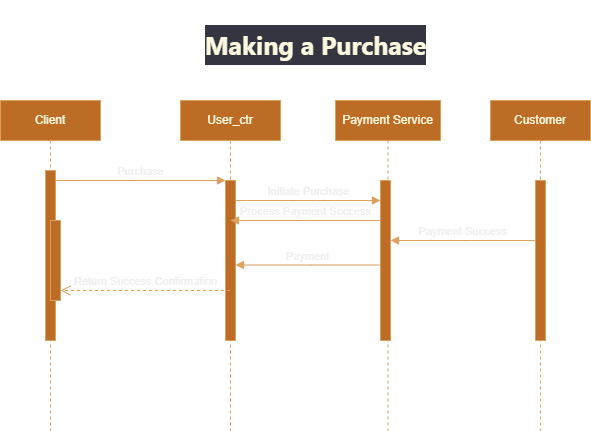

The diagram above was exported from draw.io. Its source (the exported page's mxGraphModel, read from the mxfile embedded in the PNG):
<mxGraphModel dx="437" dy="1632" grid="1" gridSize="10" guides="1" tooltips="1" connect="1" arrows="1" fold="1" page="1" pageScale="1" pageWidth="850" pageHeight="1100" math="0" shadow="0">
  <root>
    <mxCell id="0" />
    <mxCell id="1" parent="0" />
    <mxCell id="aM9ryv3xv72pqoxQDRHE-1" value="Client" style="shape=umlLifeline;perimeter=lifelinePerimeter;whiteSpace=wrap;html=1;container=0;dropTarget=0;collapsible=0;recursiveResize=0;outlineConnect=0;portConstraint=eastwest;newEdgeStyle={&quot;edgeStyle&quot;:&quot;elbowEdgeStyle&quot;,&quot;elbow&quot;:&quot;vertical&quot;,&quot;curved&quot;:0,&quot;rounded&quot;:0};labelBackgroundColor=none;fillColor=#BC6C25;strokeColor=#DDA15E;fontColor=#FEFAE0;" parent="1" vertex="1">
      <mxGeometry x="40" y="40" width="100" height="330" as="geometry" />
    </mxCell>
    <mxCell id="aM9ryv3xv72pqoxQDRHE-2" value="" style="html=1;points=[];perimeter=orthogonalPerimeter;outlineConnect=0;targetShapes=umlLifeline;portConstraint=eastwest;newEdgeStyle={&quot;edgeStyle&quot;:&quot;elbowEdgeStyle&quot;,&quot;elbow&quot;:&quot;vertical&quot;,&quot;curved&quot;:0,&quot;rounded&quot;:0};labelBackgroundColor=none;fillColor=#BC6C25;strokeColor=#DDA15E;fontColor=#FEFAE0;" parent="aM9ryv3xv72pqoxQDRHE-1" vertex="1">
      <mxGeometry x="45" y="70" width="10" height="170" as="geometry" />
    </mxCell>
    <mxCell id="aM9ryv3xv72pqoxQDRHE-4" value="" style="html=1;points=[];perimeter=orthogonalPerimeter;outlineConnect=0;targetShapes=umlLifeline;portConstraint=eastwest;newEdgeStyle={&quot;edgeStyle&quot;:&quot;elbowEdgeStyle&quot;,&quot;elbow&quot;:&quot;vertical&quot;,&quot;curved&quot;:0,&quot;rounded&quot;:0};labelBackgroundColor=none;fillColor=#BC6C25;strokeColor=#DDA15E;fontColor=#FEFAE0;" parent="aM9ryv3xv72pqoxQDRHE-1" vertex="1">
      <mxGeometry x="50" y="120" width="10" height="80" as="geometry" />
    </mxCell>
    <mxCell id="aM9ryv3xv72pqoxQDRHE-5" value="User_ctr" style="shape=umlLifeline;perimeter=lifelinePerimeter;whiteSpace=wrap;html=1;container=0;dropTarget=0;collapsible=0;recursiveResize=0;outlineConnect=0;portConstraint=eastwest;newEdgeStyle={&quot;edgeStyle&quot;:&quot;elbowEdgeStyle&quot;,&quot;elbow&quot;:&quot;vertical&quot;,&quot;curved&quot;:0,&quot;rounded&quot;:0};labelBackgroundColor=none;fillColor=#BC6C25;strokeColor=#DDA15E;fontColor=#FEFAE0;" parent="1" vertex="1">
      <mxGeometry x="220" y="40" width="100" height="330" as="geometry" />
    </mxCell>
    <mxCell id="aM9ryv3xv72pqoxQDRHE-6" value="" style="html=1;points=[];perimeter=orthogonalPerimeter;outlineConnect=0;targetShapes=umlLifeline;portConstraint=eastwest;newEdgeStyle={&quot;edgeStyle&quot;:&quot;elbowEdgeStyle&quot;,&quot;elbow&quot;:&quot;vertical&quot;,&quot;curved&quot;:0,&quot;rounded&quot;:0};labelBackgroundColor=none;fillColor=#BC6C25;strokeColor=#DDA15E;fontColor=#FEFAE0;" parent="aM9ryv3xv72pqoxQDRHE-5" vertex="1">
      <mxGeometry x="45" y="80" width="10" height="160" as="geometry" />
    </mxCell>
    <mxCell id="aM9ryv3xv72pqoxQDRHE-7" value="Purchase" style="html=1;verticalAlign=bottom;endArrow=block;edgeStyle=elbowEdgeStyle;elbow=vertical;curved=0;rounded=0;labelBackgroundColor=none;strokeColor=#DDA15E;fontColor=default;" parent="1" source="aM9ryv3xv72pqoxQDRHE-2" target="aM9ryv3xv72pqoxQDRHE-6" edge="1">
      <mxGeometry relative="1" as="geometry">
        <mxPoint x="195" y="130" as="sourcePoint" />
        <Array as="points">
          <mxPoint x="180" y="120" />
        </Array>
      </mxGeometry>
    </mxCell>
    <mxCell id="ZIr_6vTxDPWixAmsu2K3-1" value="Payment Service" style="shape=umlLifeline;perimeter=lifelinePerimeter;whiteSpace=wrap;html=1;container=0;dropTarget=0;collapsible=0;recursiveResize=0;outlineConnect=0;portConstraint=eastwest;newEdgeStyle={&quot;edgeStyle&quot;:&quot;elbowEdgeStyle&quot;,&quot;elbow&quot;:&quot;vertical&quot;,&quot;curved&quot;:0,&quot;rounded&quot;:0};labelBackgroundColor=none;fillColor=#BC6C25;strokeColor=#DDA15E;fontColor=#FEFAE0;" vertex="1" parent="1">
      <mxGeometry x="375" y="40" width="105" height="330" as="geometry" />
    </mxCell>
    <mxCell id="ZIr_6vTxDPWixAmsu2K3-3" value="Customer" style="shape=umlLifeline;perimeter=lifelinePerimeter;whiteSpace=wrap;html=1;container=0;dropTarget=0;collapsible=0;recursiveResize=0;outlineConnect=0;portConstraint=eastwest;newEdgeStyle={&quot;edgeStyle&quot;:&quot;elbowEdgeStyle&quot;,&quot;elbow&quot;:&quot;vertical&quot;,&quot;curved&quot;:0,&quot;rounded&quot;:0};labelBackgroundColor=none;fillColor=#BC6C25;strokeColor=#DDA15E;fontColor=#FEFAE0;" vertex="1" parent="1">
      <mxGeometry x="530" y="40" width="100" height="330" as="geometry" />
    </mxCell>
    <mxCell id="ZIr_6vTxDPWixAmsu2K3-4" value="" style="html=1;points=[];perimeter=orthogonalPerimeter;outlineConnect=0;targetShapes=umlLifeline;portConstraint=eastwest;newEdgeStyle={&quot;edgeStyle&quot;:&quot;elbowEdgeStyle&quot;,&quot;elbow&quot;:&quot;vertical&quot;,&quot;curved&quot;:0,&quot;rounded&quot;:0};labelBackgroundColor=none;fillColor=#BC6C25;strokeColor=#DDA15E;fontColor=#FEFAE0;" vertex="1" parent="ZIr_6vTxDPWixAmsu2K3-3">
      <mxGeometry x="45" y="80" width="10" height="160" as="geometry" />
    </mxCell>
    <mxCell id="ZIr_6vTxDPWixAmsu2K3-5" value="Initiate Purchase" style="html=1;verticalAlign=bottom;endArrow=block;edgeStyle=elbowEdgeStyle;elbow=horizontal;curved=0;rounded=0;labelBackgroundColor=none;strokeColor=#DDA15E;fontColor=default;entryX=0;entryY=0.125;entryDx=0;entryDy=0;entryPerimeter=0;" edge="1" parent="1" source="aM9ryv3xv72pqoxQDRHE-6" target="ZIr_6vTxDPWixAmsu2K3-2">
      <mxGeometry relative="1" as="geometry">
        <mxPoint x="270" y="140" as="sourcePoint" />
        <Array as="points">
          <mxPoint x="355" y="140" />
        </Array>
        <mxPoint x="440" y="140" as="targetPoint" />
        <mxPoint as="offset" />
      </mxGeometry>
    </mxCell>
    <mxCell id="ZIr_6vTxDPWixAmsu2K3-8" value="Payment Success" style="html=1;verticalAlign=bottom;endArrow=block;edgeStyle=elbowEdgeStyle;elbow=horizontal;curved=0;rounded=0;labelBackgroundColor=none;strokeColor=#DDA15E;fontColor=default;" edge="1" parent="1" source="ZIr_6vTxDPWixAmsu2K3-4" target="ZIr_6vTxDPWixAmsu2K3-2">
      <mxGeometry relative="1" as="geometry">
        <mxPoint x="575" y="180" as="sourcePoint" />
        <Array as="points">
          <mxPoint x="510" y="180" />
        </Array>
        <mxPoint x="425" y="180" as="targetPoint" />
      </mxGeometry>
    </mxCell>
    <mxCell id="ZIr_6vTxDPWixAmsu2K3-9" value="Process Payment Success" style="html=1;verticalAlign=bottom;endArrow=block;edgeStyle=elbowEdgeStyle;elbow=horizontal;curved=0;rounded=0;labelBackgroundColor=none;strokeColor=#DDA15E;fontColor=default;" edge="1" parent="1">
      <mxGeometry relative="1" as="geometry">
        <mxPoint x="420" y="160" as="sourcePoint" />
        <Array as="points">
          <mxPoint x="350" y="160" />
        </Array>
        <mxPoint x="270" y="160" as="targetPoint" />
      </mxGeometry>
    </mxCell>
    <mxCell id="aM9ryv3xv72pqoxQDRHE-10" value="Return Success Confirmation" style="html=1;verticalAlign=bottom;endArrow=open;dashed=1;endSize=8;edgeStyle=elbowEdgeStyle;elbow=vertical;curved=0;rounded=0;labelBackgroundColor=none;strokeColor=#DDA15E;fontColor=default;" parent="1" edge="1">
      <mxGeometry x="0.0083" relative="1" as="geometry">
        <mxPoint x="100.00000000000006" y="230" as="targetPoint" />
        <Array as="points">
          <mxPoint x="180" y="230" />
        </Array>
        <mxPoint x="269.5000000000001" y="230" as="sourcePoint" />
        <mxPoint as="offset" />
      </mxGeometry>
    </mxCell>
    <mxCell id="ZIr_6vTxDPWixAmsu2K3-2" value="" style="html=1;points=[];perimeter=orthogonalPerimeter;outlineConnect=0;targetShapes=umlLifeline;portConstraint=eastwest;newEdgeStyle={&quot;edgeStyle&quot;:&quot;elbowEdgeStyle&quot;,&quot;elbow&quot;:&quot;vertical&quot;,&quot;curved&quot;:0,&quot;rounded&quot;:0};labelBackgroundColor=none;fillColor=#BC6C25;strokeColor=#DDA15E;fontColor=#FEFAE0;" vertex="1" parent="1">
      <mxGeometry x="420" y="120" width="10" height="160" as="geometry" />
    </mxCell>
    <mxCell id="ZIr_6vTxDPWixAmsu2K3-16" value="Payment" style="html=1;verticalAlign=bottom;endArrow=block;edgeStyle=elbowEdgeStyle;elbow=horizontal;curved=0;rounded=0;labelBackgroundColor=none;strokeColor=#DDA15E;fontColor=default;" edge="1" parent="1">
      <mxGeometry relative="1" as="geometry">
        <mxPoint x="420" y="204.5" as="sourcePoint" />
        <Array as="points">
          <mxPoint x="350" y="204.5" />
        </Array>
        <mxPoint x="275" y="204.5" as="targetPoint" />
      </mxGeometry>
    </mxCell>
    <mxCell id="ZIr_6vTxDPWixAmsu2K3-21" value="&lt;h3 style=&quot;border: 0px solid rgb(217, 217, 227); box-sizing: border-box; --tw-border-spacing-x: 0; --tw-border-spacing-y: 0; --tw-translate-x: 0; --tw-translate-y: 0; --tw-rotate: 0; --tw-skew-x: 0; --tw-skew-y: 0; --tw-scale-x: 1; --tw-scale-y: 1; --tw-pan-x: ; --tw-pan-y: ; --tw-pinch-zoom: ; --tw-scroll-snap-strictness: proximity; --tw-gradient-from-position: ; --tw-gradient-via-position: ; --tw-gradient-to-position: ; --tw-ordinal: ; --tw-slashed-zero: ; --tw-numeric-figure: ; --tw-numeric-spacing: ; --tw-numeric-fraction: ; --tw-ring-inset: ; --tw-ring-offset-width: 0px; --tw-ring-offset-color: #fff; --tw-ring-color: rgba(69,89,164,.5); --tw-ring-offset-shadow: 0 0 transparent; --tw-ring-shadow: 0 0 transparent; --tw-shadow: 0 0 transparent; --tw-shadow-colored: 0 0 transparent; --tw-blur: ; --tw-brightness: ; --tw-contrast: ; --tw-grayscale: ; --tw-hue-rotate: ; --tw-invert: ; --tw-saturate: ; --tw-sepia: ; --tw-drop-shadow: ; --tw-backdrop-blur: ; --tw-backdrop-brightness: ; --tw-backdrop-contrast: ; --tw-backdrop-grayscale: ; --tw-backdrop-hue-rotate: ; --tw-backdrop-invert: ; --tw-backdrop-opacity: ; --tw-backdrop-saturate: ; --tw-backdrop-sepia: ; font-size: 1.25em; margin: 1rem 0px 0.5rem; line-height: 1.6; color: var(--tw-prose-headings); font-family: Söhne, ui-sans-serif, system-ui, -apple-system, &amp;quot;Segoe UI&amp;quot;, Roboto, Ubuntu, Cantarell, &amp;quot;Noto Sans&amp;quot;, sans-serif, &amp;quot;Helvetica Neue&amp;quot;, Arial, &amp;quot;Apple Color Emoji&amp;quot;, &amp;quot;Segoe UI Emoji&amp;quot;, &amp;quot;Segoe UI Symbol&amp;quot;, &amp;quot;Noto Color Emoji&amp;quot;; text-align: start; background-color: rgb(52, 53, 65);&quot;&gt; Making a Purchase&lt;/h3&gt;" style="text;html=1;align=center;verticalAlign=middle;resizable=0;points=[];autosize=1;strokeColor=none;fillColor=none;fontSize=20;fontFamily=Architects Daughter;fontColor=#FEFAE0;" vertex="1" parent="1">
      <mxGeometry x="230" y="-60" width="250" height="80" as="geometry" />
    </mxCell>
  </root>
</mxGraphModel>